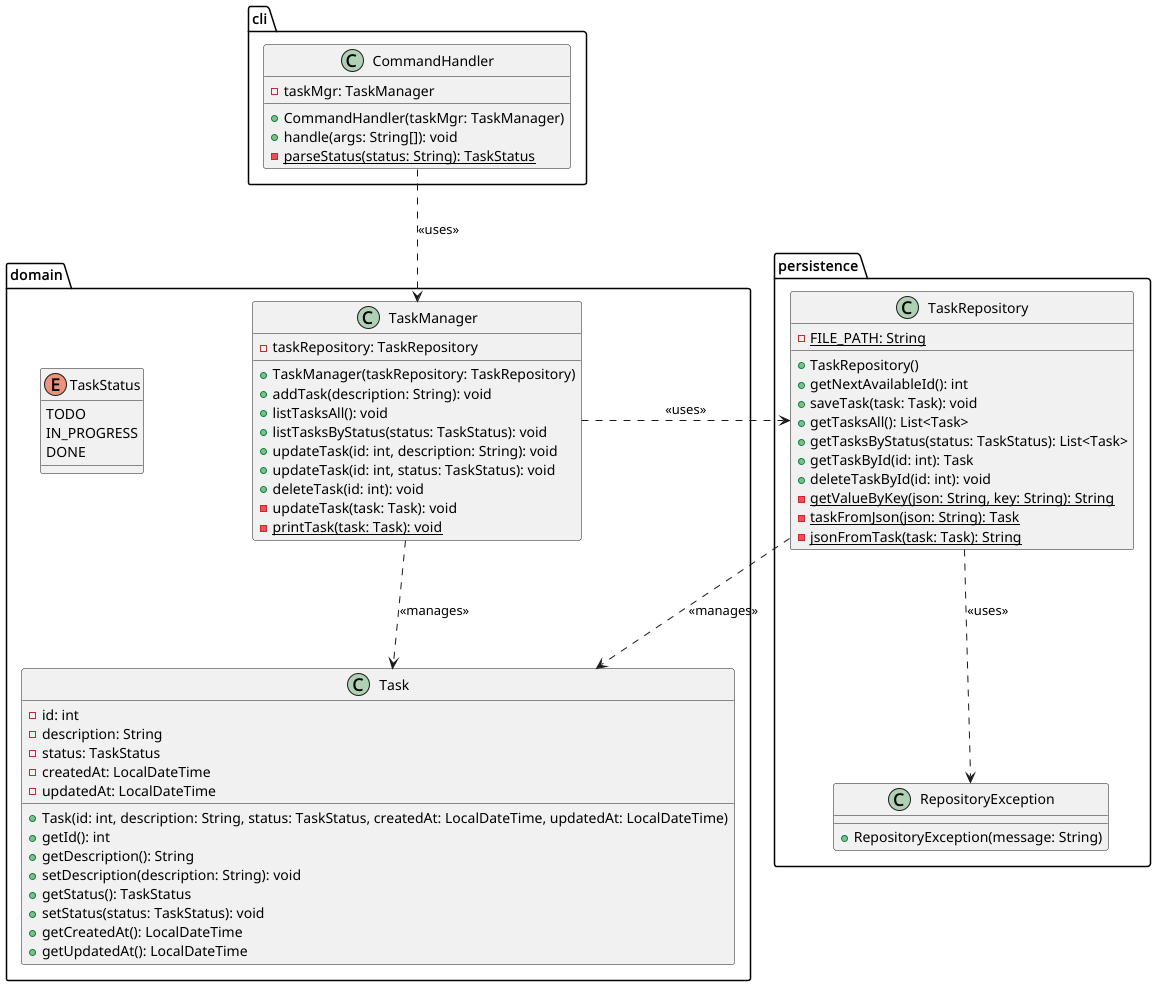

The diagram above was rendered by PlantUML. Its source (embedded in the PNG):
@startuml

skinparam ranksep 100
skinparam nodesep 100

package "cli" {
    class CommandHandler {
        - taskMgr: TaskManager
        + CommandHandler(taskMgr: TaskManager)
        + handle(args: String[]): void
        - {static} parseStatus(status: String): TaskStatus
    }
}

package "domain" {
    enum TaskStatus {
        TODO
        IN_PROGRESS
        DONE
    }

    class Task {
        - id: int
        - description: String
        - status: TaskStatus
        - createdAt: LocalDateTime
        - updatedAt: LocalDateTime
        + Task(id: int, description: String, status: TaskStatus, createdAt: LocalDateTime, updatedAt: LocalDateTime)
        + getId(): int
        + getDescription(): String
        + setDescription(description: String): void
        + getStatus(): TaskStatus
        + setStatus(status: TaskStatus): void
        + getCreatedAt(): LocalDateTime
        + getUpdatedAt(): LocalDateTime
    }

    class TaskManager {
        - taskRepository: TaskRepository
        + TaskManager(taskRepository: TaskRepository)
        + addTask(description: String): void
        + listTasksAll(): void
        + listTasksByStatus(status: TaskStatus): void
        + updateTask(id: int, description: String): void
        + updateTask(id: int, status: TaskStatus): void
        + deleteTask(id: int): void
        - updateTask(task: Task): void
        - {static} printTask(task: Task): void
    }
}

package "persistence" {
    class TaskRepository {
        - {static} FILE_PATH: String
        + TaskRepository()
        + getNextAvailableId(): int
        + saveTask(task: Task): void
        + getTasksAll(): List<Task>
        + getTasksByStatus(status: TaskStatus): List<Task>
        + getTaskById(id: int): Task
        + deleteTaskById(id: int): void
        - {static} getValueByKey(json: String, key: String): String
        - {static} taskFromJson(json: String): Task
        - {static} jsonFromTask(task: Task): String
    }

    class RepositoryException {
        + RepositoryException(message: String)
    }
}

CommandHandler ..> TaskManager : <<uses>>
TaskManager ..> Task : <<manages>>
TaskManager ..> TaskRepository : <<uses>>
TaskRepository ..> Task : <<manages>>
TaskRepository ..> RepositoryException: <<uses>>

@enduml